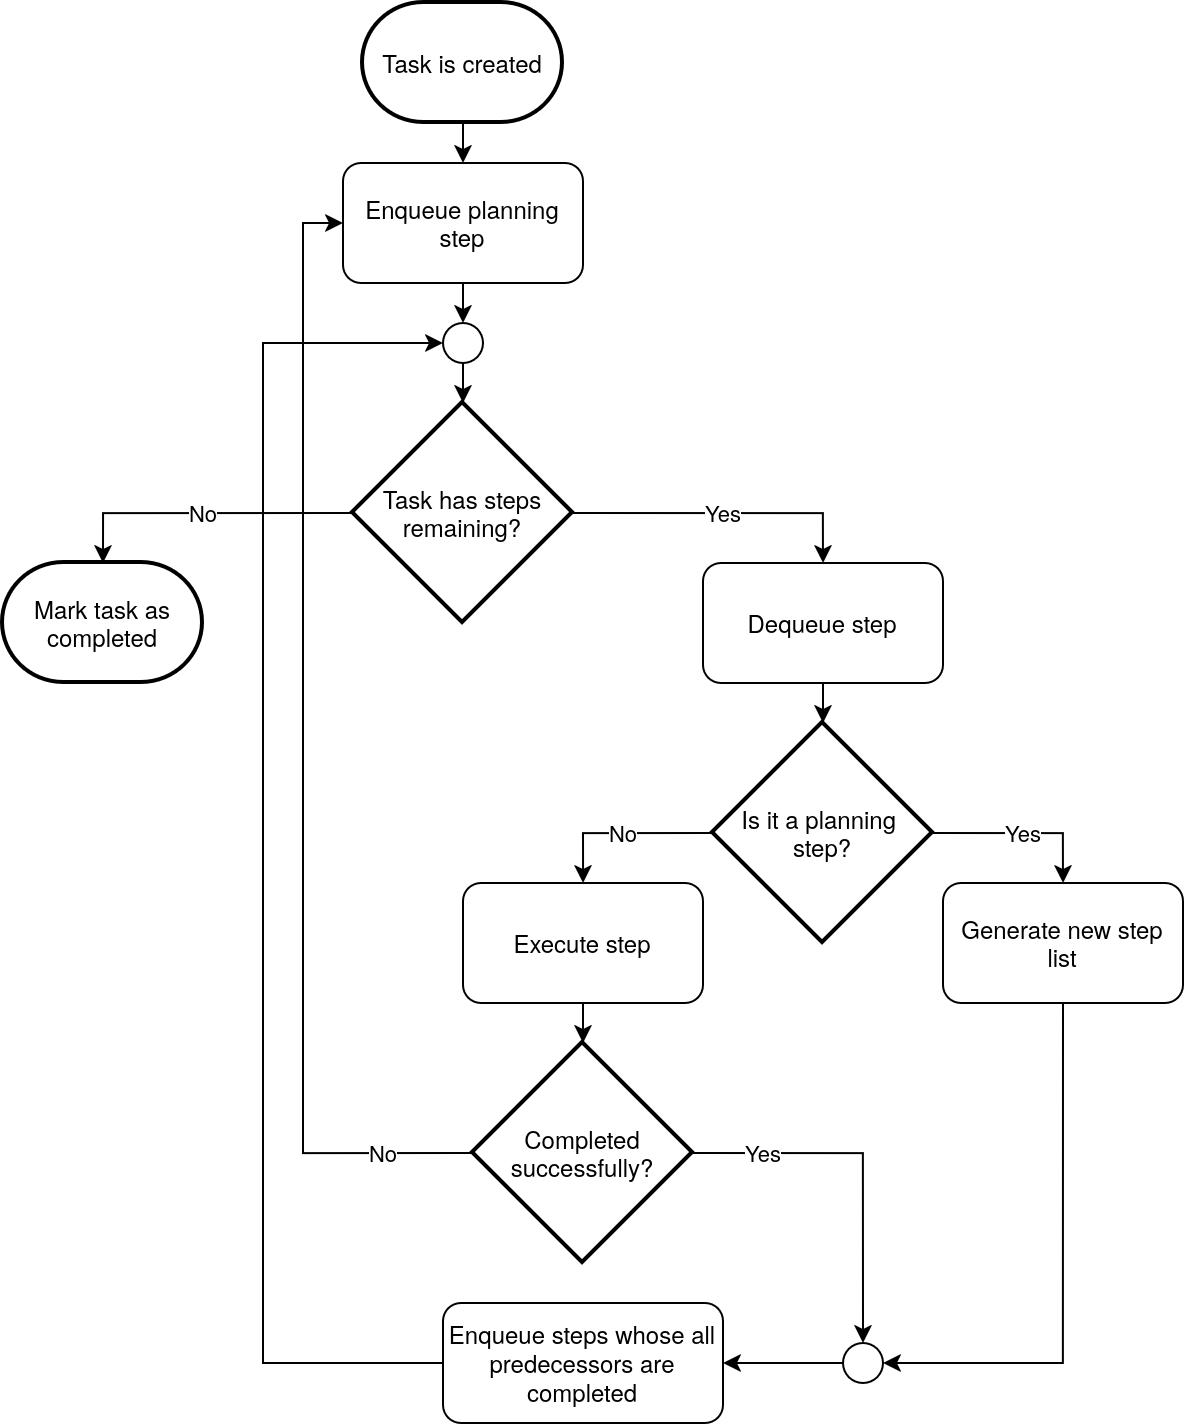

The diagram above was exported from draw.io. Its source (the exported page's mxGraphModel, read from the mxfile embedded in the PNG):
<mxGraphModel dx="949" dy="802" grid="1" gridSize="10" guides="1" tooltips="1" connect="1" arrows="1" fold="1" page="1" pageScale="1" pageWidth="850" pageHeight="1100" math="0" shadow="0">
  <root>
    <mxCell id="0" />
    <mxCell id="1" parent="0" />
    <mxCell id="oDxmtdwVZq6qcxwnIOCV-25" edge="1" parent="1" source="oDxmtdwVZq6qcxwnIOCV-2" style="edgeStyle=orthogonalEdgeStyle;rounded=0;orthogonalLoop=1;jettySize=auto;html=1;exitX=0.5;exitY=1;exitDx=0;exitDy=0;entryX=0.5;entryY=0;entryDx=0;entryDy=0;entryPerimeter=0;" target="oDxmtdwVZq6qcxwnIOCV-27">
      <mxGeometry relative="1" as="geometry">
        <mxPoint x="370" y="380" as="targetPoint" />
      </mxGeometry>
    </mxCell>
    <mxCell id="oDxmtdwVZq6qcxwnIOCV-2" parent="1" style="rounded=1;whiteSpace=wrap;html=1;" value="Enqueue planning step" vertex="1">
      <mxGeometry height="60" width="120" x="280" y="240" as="geometry" />
    </mxCell>
    <mxCell id="oDxmtdwVZq6qcxwnIOCV-3" parent="1" style="rounded=1;whiteSpace=wrap;html=1;" value="Execute step" vertex="1">
      <mxGeometry height="60" width="120" x="340" y="600" as="geometry" />
    </mxCell>
    <mxCell id="oDxmtdwVZq6qcxwnIOCV-4" parent="1" style="rounded=1;whiteSpace=wrap;html=1;" value="Generate new step list" vertex="1">
      <mxGeometry height="60" width="120" x="580" y="600" as="geometry" />
    </mxCell>
    <mxCell id="oDxmtdwVZq6qcxwnIOCV-21" edge="1" parent="1" source="oDxmtdwVZq6qcxwnIOCV-6" style="edgeStyle=orthogonalEdgeStyle;rounded=0;orthogonalLoop=1;jettySize=auto;html=1;exitX=0;exitY=0.5;exitDx=0;exitDy=0;exitPerimeter=0;entryX=0;entryY=0.5;entryDx=0;entryDy=0;" target="oDxmtdwVZq6qcxwnIOCV-2" value="No">
      <mxGeometry relative="1" x="-0.8422" as="geometry">
        <mxPoint as="offset" />
      </mxGeometry>
    </mxCell>
    <mxCell id="oDxmtdwVZq6qcxwnIOCV-6" parent="1" style="strokeWidth=2;html=1;shape=mxgraph.flowchart.decision;whiteSpace=wrap;" value="Completed successfully?" vertex="1">
      <mxGeometry height="110" width="110" x="345" y="680" as="geometry" />
    </mxCell>
    <mxCell id="oDxmtdwVZq6qcxwnIOCV-13" edge="1" parent="1" source="oDxmtdwVZq6qcxwnIOCV-9" style="edgeStyle=orthogonalEdgeStyle;rounded=0;orthogonalLoop=1;jettySize=auto;html=1;exitX=1;exitY=0.5;exitDx=0;exitDy=0;exitPerimeter=0;entryX=0.5;entryY=0;entryDx=0;entryDy=0;" target="oDxmtdwVZq6qcxwnIOCV-11" value="Yes">
      <mxGeometry relative="1" as="geometry" />
    </mxCell>
    <mxCell id="oDxmtdwVZq6qcxwnIOCV-42" edge="1" parent="1" source="oDxmtdwVZq6qcxwnIOCV-9" style="edgeStyle=orthogonalEdgeStyle;rounded=0;orthogonalLoop=1;jettySize=auto;html=1;exitX=0;exitY=0.5;exitDx=0;exitDy=0;exitPerimeter=0;entryX=0.5;entryY=0;entryDx=0;entryDy=0;entryPerimeter=0;" target="oDxmtdwVZq6qcxwnIOCV-43" value="No">
      <mxGeometry relative="1" as="geometry">
        <mxPoint x="110" y="490" as="targetPoint" />
      </mxGeometry>
    </mxCell>
    <mxCell id="oDxmtdwVZq6qcxwnIOCV-9" parent="1" style="strokeWidth=2;html=1;shape=mxgraph.flowchart.decision;whiteSpace=wrap;" value="Task has steps remaining?" vertex="1">
      <mxGeometry height="110" width="110" x="285" y="360" as="geometry" />
    </mxCell>
    <mxCell id="oDxmtdwVZq6qcxwnIOCV-11" parent="1" style="rounded=1;whiteSpace=wrap;html=1;" value="Dequeue step" vertex="1">
      <mxGeometry height="60" width="120" x="460" y="440" as="geometry" />
    </mxCell>
    <mxCell id="oDxmtdwVZq6qcxwnIOCV-15" edge="1" parent="1" source="oDxmtdwVZq6qcxwnIOCV-12" style="edgeStyle=orthogonalEdgeStyle;rounded=0;orthogonalLoop=1;jettySize=auto;html=1;exitX=1;exitY=0.5;exitDx=0;exitDy=0;exitPerimeter=0;entryX=0.5;entryY=0;entryDx=0;entryDy=0;" target="oDxmtdwVZq6qcxwnIOCV-4" value="Yes">
      <mxGeometry relative="1" as="geometry" />
    </mxCell>
    <mxCell id="oDxmtdwVZq6qcxwnIOCV-16" edge="1" parent="1" source="oDxmtdwVZq6qcxwnIOCV-12" style="edgeStyle=orthogonalEdgeStyle;rounded=0;orthogonalLoop=1;jettySize=auto;html=1;exitX=0;exitY=0.5;exitDx=0;exitDy=0;exitPerimeter=0;entryX=0.5;entryY=0;entryDx=0;entryDy=0;" target="oDxmtdwVZq6qcxwnIOCV-3" value="No">
      <mxGeometry relative="1" as="geometry" />
    </mxCell>
    <mxCell id="oDxmtdwVZq6qcxwnIOCV-12" parent="1" style="strokeWidth=2;html=1;shape=mxgraph.flowchart.decision;whiteSpace=wrap;" value="&lt;div&gt;Is it a planning&amp;nbsp;&lt;/div&gt;&lt;div&gt;step?&lt;/div&gt;" vertex="1">
      <mxGeometry height="110" width="110" x="465" y="520" as="geometry" />
    </mxCell>
    <mxCell id="oDxmtdwVZq6qcxwnIOCV-14" edge="1" parent="1" source="oDxmtdwVZq6qcxwnIOCV-11" style="edgeStyle=orthogonalEdgeStyle;rounded=0;orthogonalLoop=1;jettySize=auto;html=1;exitX=0.5;exitY=1;exitDx=0;exitDy=0;entryX=0.5;entryY=0;entryDx=0;entryDy=0;entryPerimeter=0;" target="oDxmtdwVZq6qcxwnIOCV-12">
      <mxGeometry relative="1" as="geometry" />
    </mxCell>
    <mxCell id="oDxmtdwVZq6qcxwnIOCV-20" edge="1" parent="1" source="oDxmtdwVZq6qcxwnIOCV-3" style="edgeStyle=orthogonalEdgeStyle;rounded=0;orthogonalLoop=1;jettySize=auto;html=1;exitX=0.5;exitY=1;exitDx=0;exitDy=0;entryX=0.5;entryY=0;entryDx=0;entryDy=0;entryPerimeter=0;" target="oDxmtdwVZq6qcxwnIOCV-6">
      <mxGeometry relative="1" as="geometry" />
    </mxCell>
    <mxCell id="oDxmtdwVZq6qcxwnIOCV-27" parent="1" style="verticalLabelPosition=bottom;verticalAlign=top;html=1;shape=mxgraph.flowchart.on-page_reference;" value="" vertex="1">
      <mxGeometry height="20" width="20" x="330" y="320" as="geometry" />
    </mxCell>
    <mxCell id="oDxmtdwVZq6qcxwnIOCV-29" edge="1" parent="1" source="oDxmtdwVZq6qcxwnIOCV-27" style="edgeStyle=orthogonalEdgeStyle;rounded=0;orthogonalLoop=1;jettySize=auto;html=1;exitX=0.5;exitY=1;exitDx=0;exitDy=0;exitPerimeter=0;entryX=0.5;entryY=0;entryDx=0;entryDy=0;entryPerimeter=0;" target="oDxmtdwVZq6qcxwnIOCV-9">
      <mxGeometry relative="1" as="geometry" />
    </mxCell>
    <mxCell id="oDxmtdwVZq6qcxwnIOCV-31" parent="1" style="rounded=1;whiteSpace=wrap;html=1;" value="Enqueue steps whose all predecessors are completed" vertex="1">
      <mxGeometry height="60" width="140" x="330" y="810" as="geometry" />
    </mxCell>
    <mxCell id="oDxmtdwVZq6qcxwnIOCV-35" edge="1" parent="1" source="oDxmtdwVZq6qcxwnIOCV-31" style="edgeStyle=orthogonalEdgeStyle;rounded=0;orthogonalLoop=1;jettySize=auto;html=1;exitX=0;exitY=0.5;exitDx=0;exitDy=0;entryX=0;entryY=0.5;entryDx=0;entryDy=0;entryPerimeter=0;" target="oDxmtdwVZq6qcxwnIOCV-27">
      <mxGeometry relative="1" as="geometry">
        <Array as="points">
          <mxPoint x="240" y="840" />
          <mxPoint x="240" y="330" />
        </Array>
      </mxGeometry>
    </mxCell>
    <mxCell id="oDxmtdwVZq6qcxwnIOCV-39" edge="1" parent="1" source="oDxmtdwVZq6qcxwnIOCV-36" style="edgeStyle=orthogonalEdgeStyle;rounded=0;orthogonalLoop=1;jettySize=auto;html=1;exitX=0;exitY=0.5;exitDx=0;exitDy=0;exitPerimeter=0;entryX=1;entryY=0.5;entryDx=0;entryDy=0;" target="oDxmtdwVZq6qcxwnIOCV-31">
      <mxGeometry relative="1" as="geometry" />
    </mxCell>
    <mxCell id="oDxmtdwVZq6qcxwnIOCV-36" parent="1" style="verticalLabelPosition=bottom;verticalAlign=top;html=1;shape=mxgraph.flowchart.on-page_reference;" value="" vertex="1">
      <mxGeometry height="20" width="20" x="530" y="830" as="geometry" />
    </mxCell>
    <mxCell id="oDxmtdwVZq6qcxwnIOCV-37" edge="1" parent="1" source="oDxmtdwVZq6qcxwnIOCV-6" style="edgeStyle=orthogonalEdgeStyle;rounded=0;orthogonalLoop=1;jettySize=auto;html=1;exitX=1;exitY=0.5;exitDx=0;exitDy=0;exitPerimeter=0;entryX=0.5;entryY=0;entryDx=0;entryDy=0;entryPerimeter=0;" target="oDxmtdwVZq6qcxwnIOCV-36" value="&lt;div&gt;Yes&lt;/div&gt;">
      <mxGeometry relative="1" x="-0.6109" as="geometry">
        <mxPoint as="offset" />
      </mxGeometry>
    </mxCell>
    <mxCell id="oDxmtdwVZq6qcxwnIOCV-38" edge="1" parent="1" source="oDxmtdwVZq6qcxwnIOCV-4" style="edgeStyle=orthogonalEdgeStyle;rounded=0;orthogonalLoop=1;jettySize=auto;html=1;exitX=0.5;exitY=1;exitDx=0;exitDy=0;entryX=1;entryY=0.5;entryDx=0;entryDy=0;entryPerimeter=0;" target="oDxmtdwVZq6qcxwnIOCV-36">
      <mxGeometry relative="1" as="geometry" />
    </mxCell>
    <mxCell id="oDxmtdwVZq6qcxwnIOCV-43" parent="1" style="strokeWidth=2;html=1;shape=mxgraph.flowchart.terminator;whiteSpace=wrap;" value="Mark task as completed" vertex="1">
      <mxGeometry height="60" width="100" x="110" y="440" as="geometry" />
    </mxCell>
    <mxCell id="oDxmtdwVZq6qcxwnIOCV-46" edge="1" parent="1" source="oDxmtdwVZq6qcxwnIOCV-45" style="edgeStyle=orthogonalEdgeStyle;rounded=0;orthogonalLoop=1;jettySize=auto;html=1;exitX=0.5;exitY=1;exitDx=0;exitDy=0;exitPerimeter=0;entryX=0.5;entryY=0;entryDx=0;entryDy=0;" target="oDxmtdwVZq6qcxwnIOCV-2">
      <mxGeometry relative="1" as="geometry" />
    </mxCell>
    <mxCell id="oDxmtdwVZq6qcxwnIOCV-45" parent="1" style="strokeWidth=2;html=1;shape=mxgraph.flowchart.terminator;whiteSpace=wrap;" value="&lt;div&gt;Task is created&lt;/div&gt;" vertex="1">
      <mxGeometry height="60" width="100" x="290" y="160" as="geometry" />
    </mxCell>
  </root>
</mxGraphModel>